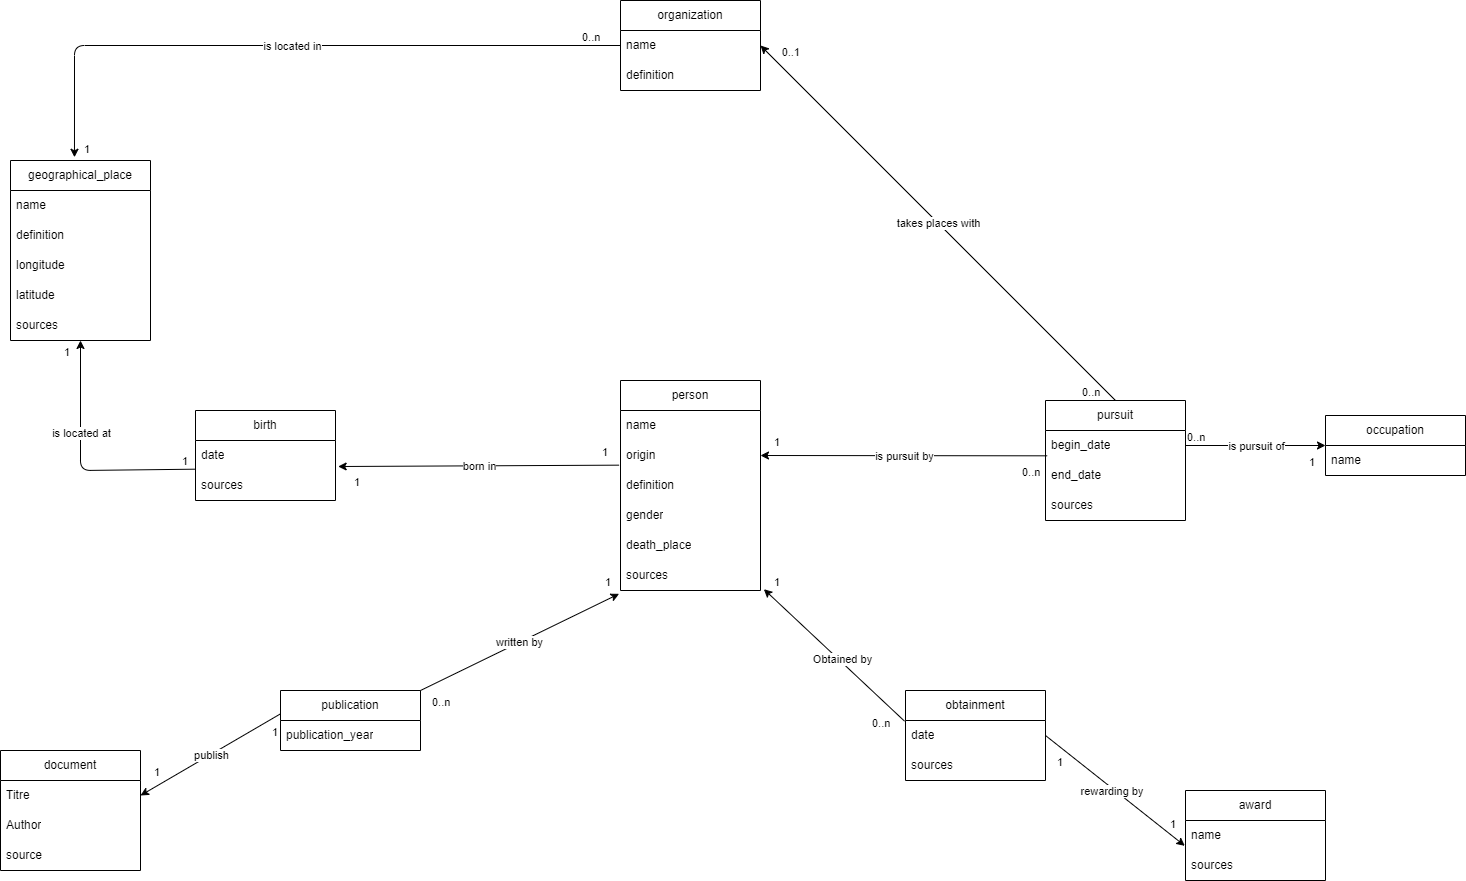

The diagram above was exported from draw.io. Its source (the exported page's mxGraphModel, read from the mxfile embedded in the PNG):
<mxGraphModel dx="1493" dy="1527" grid="1" gridSize="10" guides="1" tooltips="1" connect="1" arrows="1" fold="1" page="1" pageScale="1" pageWidth="850" pageHeight="1100" math="0" shadow="0">
  <root>
    <mxCell id="0" />
    <mxCell id="1" parent="0" />
    <mxCell id="2" value="person" style="swimlane;fontStyle=0;childLayout=stackLayout;horizontal=1;startSize=30;horizontalStack=0;resizeParent=1;resizeParentMax=0;resizeLast=0;collapsible=1;marginBottom=0;whiteSpace=wrap;html=1;" parent="1" vertex="1">
      <mxGeometry x="-70" y="140" width="140" height="210" as="geometry" />
    </mxCell>
    <mxCell id="3" value="name" style="text;strokeColor=none;fillColor=none;align=left;verticalAlign=middle;spacingLeft=4;spacingRight=4;overflow=hidden;points=[[0,0.5],[1,0.5]];portConstraint=eastwest;rotatable=0;whiteSpace=wrap;html=1;" parent="2" vertex="1">
      <mxGeometry y="30" width="140" height="30" as="geometry" />
    </mxCell>
    <mxCell id="7" value="origin" style="text;strokeColor=none;fillColor=none;align=left;verticalAlign=middle;spacingLeft=4;spacingRight=4;overflow=hidden;points=[[0,0.5],[1,0.5]];portConstraint=eastwest;rotatable=0;whiteSpace=wrap;html=1;" parent="2" vertex="1">
      <mxGeometry y="60" width="140" height="30" as="geometry" />
    </mxCell>
    <mxCell id="92" value="definition" style="text;strokeColor=none;fillColor=none;align=left;verticalAlign=middle;spacingLeft=4;spacingRight=4;overflow=hidden;points=[[0,0.5],[1,0.5]];portConstraint=eastwest;rotatable=0;whiteSpace=wrap;html=1;" parent="2" vertex="1">
      <mxGeometry y="90" width="140" height="30" as="geometry" />
    </mxCell>
    <mxCell id="57" value="gender" style="text;strokeColor=none;fillColor=none;align=left;verticalAlign=middle;spacingLeft=4;spacingRight=4;overflow=hidden;points=[[0,0.5],[1,0.5]];portConstraint=eastwest;rotatable=0;whiteSpace=wrap;html=1;" parent="2" vertex="1">
      <mxGeometry y="120" width="140" height="30" as="geometry" />
    </mxCell>
    <mxCell id="58" value="death_place" style="text;strokeColor=none;fillColor=none;align=left;verticalAlign=middle;spacingLeft=4;spacingRight=4;overflow=hidden;points=[[0,0.5],[1,0.5]];portConstraint=eastwest;rotatable=0;whiteSpace=wrap;html=1;" parent="2" vertex="1">
      <mxGeometry y="150" width="140" height="30" as="geometry" />
    </mxCell>
    <mxCell id="99" value="sources" style="text;strokeColor=none;fillColor=none;align=left;verticalAlign=middle;spacingLeft=4;spacingRight=4;overflow=hidden;points=[[0,0.5],[1,0.5]];portConstraint=eastwest;rotatable=0;whiteSpace=wrap;html=1;" parent="2" vertex="1">
      <mxGeometry y="180" width="140" height="30" as="geometry" />
    </mxCell>
    <mxCell id="8" value="organization" style="swimlane;fontStyle=0;childLayout=stackLayout;horizontal=1;startSize=30;horizontalStack=0;resizeParent=1;resizeParentMax=0;resizeLast=0;collapsible=1;marginBottom=0;whiteSpace=wrap;html=1;" parent="1" vertex="1">
      <mxGeometry x="-70" y="-240" width="140" height="90" as="geometry" />
    </mxCell>
    <mxCell id="9" value="name" style="text;strokeColor=none;fillColor=none;align=left;verticalAlign=middle;spacingLeft=4;spacingRight=4;overflow=hidden;points=[[0,0.5],[1,0.5]];portConstraint=eastwest;rotatable=0;whiteSpace=wrap;html=1;" parent="8" vertex="1">
      <mxGeometry y="30" width="140" height="30" as="geometry" />
    </mxCell>
    <mxCell id="10" value="definition" style="text;strokeColor=none;fillColor=none;align=left;verticalAlign=middle;spacingLeft=4;spacingRight=4;overflow=hidden;points=[[0,0.5],[1,0.5]];portConstraint=eastwest;rotatable=0;whiteSpace=wrap;html=1;" parent="8" vertex="1">
      <mxGeometry y="60" width="140" height="30" as="geometry" />
    </mxCell>
    <mxCell id="14" value="pursuit" style="swimlane;fontStyle=0;childLayout=stackLayout;horizontal=1;startSize=30;horizontalStack=0;resizeParent=1;resizeParentMax=0;resizeLast=0;collapsible=1;marginBottom=0;whiteSpace=wrap;html=1;" parent="1" vertex="1">
      <mxGeometry x="355" y="160" width="140" height="120" as="geometry" />
    </mxCell>
    <mxCell id="15" value="begin_date" style="text;strokeColor=none;fillColor=none;align=left;verticalAlign=middle;spacingLeft=4;spacingRight=4;overflow=hidden;points=[[0,0.5],[1,0.5]];portConstraint=eastwest;rotatable=0;whiteSpace=wrap;html=1;" parent="14" vertex="1">
      <mxGeometry y="30" width="140" height="30" as="geometry" />
    </mxCell>
    <mxCell id="16" value="end_date" style="text;strokeColor=none;fillColor=none;align=left;verticalAlign=middle;spacingLeft=4;spacingRight=4;overflow=hidden;points=[[0,0.5],[1,0.5]];portConstraint=eastwest;rotatable=0;whiteSpace=wrap;html=1;" parent="14" vertex="1">
      <mxGeometry y="60" width="140" height="30" as="geometry" />
    </mxCell>
    <mxCell id="101" value="sources" style="text;strokeColor=none;fillColor=none;align=left;verticalAlign=middle;spacingLeft=4;spacingRight=4;overflow=hidden;points=[[0,0.5],[1,0.5]];portConstraint=eastwest;rotatable=0;whiteSpace=wrap;html=1;" parent="14" vertex="1">
      <mxGeometry y="90" width="140" height="30" as="geometry" />
    </mxCell>
    <mxCell id="18" value="geographical_place" style="swimlane;fontStyle=0;childLayout=stackLayout;horizontal=1;startSize=30;horizontalStack=0;resizeParent=1;resizeParentMax=0;resizeLast=0;collapsible=1;marginBottom=0;whiteSpace=wrap;html=1;" parent="1" vertex="1">
      <mxGeometry x="-680" y="-80" width="140" height="180" as="geometry" />
    </mxCell>
    <mxCell id="19" value="name" style="text;strokeColor=none;fillColor=none;align=left;verticalAlign=middle;spacingLeft=4;spacingRight=4;overflow=hidden;points=[[0,0.5],[1,0.5]];portConstraint=eastwest;rotatable=0;whiteSpace=wrap;html=1;" parent="18" vertex="1">
      <mxGeometry y="30" width="140" height="30" as="geometry" />
    </mxCell>
    <mxCell id="20" value="definition" style="text;strokeColor=none;fillColor=none;align=left;verticalAlign=middle;spacingLeft=4;spacingRight=4;overflow=hidden;points=[[0,0.5],[1,0.5]];portConstraint=eastwest;rotatable=0;whiteSpace=wrap;html=1;" parent="18" vertex="1">
      <mxGeometry y="60" width="140" height="30" as="geometry" />
    </mxCell>
    <mxCell id="21" value="longitude" style="text;strokeColor=none;fillColor=none;align=left;verticalAlign=middle;spacingLeft=4;spacingRight=4;overflow=hidden;points=[[0,0.5],[1,0.5]];portConstraint=eastwest;rotatable=0;whiteSpace=wrap;html=1;" parent="18" vertex="1">
      <mxGeometry y="90" width="140" height="30" as="geometry" />
    </mxCell>
    <mxCell id="22" value="latitude" style="text;strokeColor=none;fillColor=none;align=left;verticalAlign=middle;spacingLeft=4;spacingRight=4;overflow=hidden;points=[[0,0.5],[1,0.5]];portConstraint=eastwest;rotatable=0;whiteSpace=wrap;html=1;" parent="18" vertex="1">
      <mxGeometry y="120" width="140" height="30" as="geometry" />
    </mxCell>
    <mxCell id="103" value="sources" style="text;strokeColor=none;fillColor=none;align=left;verticalAlign=middle;spacingLeft=4;spacingRight=4;overflow=hidden;points=[[0,0.5],[1,0.5]];portConstraint=eastwest;rotatable=0;whiteSpace=wrap;html=1;" parent="18" vertex="1">
      <mxGeometry y="150" width="140" height="30" as="geometry" />
    </mxCell>
    <mxCell id="23" value="publication" style="swimlane;fontStyle=0;childLayout=stackLayout;horizontal=1;startSize=30;horizontalStack=0;resizeParent=1;resizeParentMax=0;resizeLast=0;collapsible=1;marginBottom=0;whiteSpace=wrap;html=1;" parent="1" vertex="1">
      <mxGeometry x="-410" y="450" width="140" height="60" as="geometry" />
    </mxCell>
    <mxCell id="26" value="publication_year" style="text;strokeColor=none;fillColor=none;align=left;verticalAlign=middle;spacingLeft=4;spacingRight=4;overflow=hidden;points=[[0,0.5],[1,0.5]];portConstraint=eastwest;rotatable=0;whiteSpace=wrap;html=1;" parent="23" vertex="1">
      <mxGeometry y="30" width="140" height="30" as="geometry" />
    </mxCell>
    <mxCell id="34" value="award" style="swimlane;fontStyle=0;childLayout=stackLayout;horizontal=1;startSize=30;horizontalStack=0;resizeParent=1;resizeParentMax=0;resizeLast=0;collapsible=1;marginBottom=0;whiteSpace=wrap;html=1;" parent="1" vertex="1">
      <mxGeometry x="495" y="550" width="140" height="90" as="geometry" />
    </mxCell>
    <mxCell id="35" value="name" style="text;strokeColor=none;fillColor=none;align=left;verticalAlign=middle;spacingLeft=4;spacingRight=4;overflow=hidden;points=[[0,0.5],[1,0.5]];portConstraint=eastwest;rotatable=0;whiteSpace=wrap;html=1;" parent="34" vertex="1">
      <mxGeometry y="30" width="140" height="30" as="geometry" />
    </mxCell>
    <mxCell id="98" value="sources" style="text;strokeColor=none;fillColor=none;align=left;verticalAlign=middle;spacingLeft=4;spacingRight=4;overflow=hidden;points=[[0,0.5],[1,0.5]];portConstraint=eastwest;rotatable=0;whiteSpace=wrap;html=1;" parent="34" vertex="1">
      <mxGeometry y="60" width="140" height="30" as="geometry" />
    </mxCell>
    <mxCell id="38" value="occupation" style="swimlane;fontStyle=0;childLayout=stackLayout;horizontal=1;startSize=30;horizontalStack=0;resizeParent=1;resizeParentMax=0;resizeLast=0;collapsible=1;marginBottom=0;whiteSpace=wrap;html=1;" parent="1" vertex="1">
      <mxGeometry x="635" y="175" width="140" height="60" as="geometry" />
    </mxCell>
    <mxCell id="39" value="name" style="text;strokeColor=none;fillColor=none;align=left;verticalAlign=middle;spacingLeft=4;spacingRight=4;overflow=hidden;points=[[0,0.5],[1,0.5]];portConstraint=eastwest;rotatable=0;whiteSpace=wrap;html=1;" parent="38" vertex="1">
      <mxGeometry y="30" width="140" height="30" as="geometry" />
    </mxCell>
    <mxCell id="42" value="" style="endArrow=classic;html=1;entryX=0;entryY=0.5;entryDx=0;entryDy=0;exitX=1;exitY=0.5;exitDx=0;exitDy=0;" parent="1" source="15" target="38" edge="1">
      <mxGeometry relative="1" as="geometry">
        <mxPoint x="310" y="184.5" as="sourcePoint" />
        <mxPoint x="470" y="184.5" as="targetPoint" />
      </mxGeometry>
    </mxCell>
    <mxCell id="43" value="is pursuit of" style="edgeLabel;resizable=0;html=1;align=center;verticalAlign=middle;" parent="42" connectable="0" vertex="1">
      <mxGeometry relative="1" as="geometry" />
    </mxCell>
    <mxCell id="44" value="0..n" style="edgeLabel;resizable=0;html=1;align=left;verticalAlign=bottom;" parent="42" connectable="0" vertex="1">
      <mxGeometry x="-1" relative="1" as="geometry" />
    </mxCell>
    <mxCell id="45" value="1" style="edgeLabel;resizable=0;html=1;align=right;verticalAlign=bottom;" parent="42" connectable="0" vertex="1">
      <mxGeometry x="1" relative="1" as="geometry">
        <mxPoint x="-10" y="25" as="offset" />
      </mxGeometry>
    </mxCell>
    <mxCell id="47" value="" style="endArrow=classic;html=1;exitX=0.012;exitY=-0.156;exitDx=0;exitDy=0;exitPerimeter=0;entryX=1;entryY=0.5;entryDx=0;entryDy=0;" parent="1" source="16" target="7" edge="1">
      <mxGeometry relative="1" as="geometry">
        <mxPoint x="260" y="50" as="sourcePoint" />
        <mxPoint x="70" y="200" as="targetPoint" />
      </mxGeometry>
    </mxCell>
    <mxCell id="48" value="is pursuit by" style="edgeLabel;resizable=0;html=1;align=center;verticalAlign=middle;" parent="47" connectable="0" vertex="1">
      <mxGeometry relative="1" as="geometry" />
    </mxCell>
    <mxCell id="49" value="0..n" style="edgeLabel;resizable=0;html=1;align=left;verticalAlign=bottom;" parent="47" connectable="0" vertex="1">
      <mxGeometry x="-1" relative="1" as="geometry">
        <mxPoint x="-27" y="25" as="offset" />
      </mxGeometry>
    </mxCell>
    <mxCell id="50" value="1" style="edgeLabel;resizable=0;html=1;align=right;verticalAlign=bottom;" parent="47" connectable="0" vertex="1">
      <mxGeometry x="1" relative="1" as="geometry">
        <mxPoint x="20" y="-5" as="offset" />
      </mxGeometry>
    </mxCell>
    <mxCell id="51" value="birth" style="swimlane;fontStyle=0;childLayout=stackLayout;horizontal=1;startSize=30;horizontalStack=0;resizeParent=1;resizeParentMax=0;resizeLast=0;collapsible=1;marginBottom=0;whiteSpace=wrap;html=1;" parent="1" vertex="1">
      <mxGeometry x="-495" y="170" width="140" height="90" as="geometry" />
    </mxCell>
    <mxCell id="53" value="date" style="text;strokeColor=none;fillColor=none;align=left;verticalAlign=middle;spacingLeft=4;spacingRight=4;overflow=hidden;points=[[0,0.5],[1,0.5]];portConstraint=eastwest;rotatable=0;whiteSpace=wrap;html=1;" parent="51" vertex="1">
      <mxGeometry y="30" width="140" height="30" as="geometry" />
    </mxCell>
    <mxCell id="54" value="sources" style="text;strokeColor=none;fillColor=none;align=left;verticalAlign=middle;spacingLeft=4;spacingRight=4;overflow=hidden;points=[[0,0.5],[1,0.5]];portConstraint=eastwest;rotatable=0;whiteSpace=wrap;html=1;" parent="51" vertex="1">
      <mxGeometry y="60" width="140" height="30" as="geometry" />
    </mxCell>
    <mxCell id="60" value="" style="endArrow=classic;html=1;exitX=-0.01;exitY=0.822;exitDx=0;exitDy=0;entryX=1.019;entryY=0.867;entryDx=0;entryDy=0;entryPerimeter=0;exitPerimeter=0;" parent="1" source="7" target="53" edge="1">
      <mxGeometry relative="1" as="geometry">
        <mxPoint x="-320" y="199.5" as="sourcePoint" />
        <mxPoint x="-160" y="199.5" as="targetPoint" />
      </mxGeometry>
    </mxCell>
    <mxCell id="61" value="born in" style="edgeLabel;resizable=0;html=1;align=center;verticalAlign=middle;" parent="60" connectable="0" vertex="1">
      <mxGeometry relative="1" as="geometry" />
    </mxCell>
    <mxCell id="62" value="1" style="edgeLabel;resizable=0;html=1;align=left;verticalAlign=bottom;" parent="60" connectable="0" vertex="1">
      <mxGeometry x="-1" relative="1" as="geometry">
        <mxPoint x="-19" y="-5" as="offset" />
      </mxGeometry>
    </mxCell>
    <mxCell id="63" value="1" style="edgeLabel;resizable=0;html=1;align=right;verticalAlign=bottom;" parent="60" connectable="0" vertex="1">
      <mxGeometry x="1" relative="1" as="geometry">
        <mxPoint x="22" y="24" as="offset" />
      </mxGeometry>
    </mxCell>
    <mxCell id="64" value="" style="endArrow=classic;html=1;exitX=0.002;exitY=0.956;exitDx=0;exitDy=0;exitPerimeter=0;" parent="1" source="53" edge="1">
      <mxGeometry relative="1" as="geometry">
        <mxPoint x="-580" y="140" as="sourcePoint" />
        <mxPoint x="-610" y="100" as="targetPoint" />
        <Array as="points">
          <mxPoint x="-610" y="230" />
        </Array>
      </mxGeometry>
    </mxCell>
    <mxCell id="65" value="is located at" style="edgeLabel;resizable=0;html=1;align=center;verticalAlign=middle;" parent="64" connectable="0" vertex="1">
      <mxGeometry relative="1" as="geometry">
        <mxPoint y="-30" as="offset" />
      </mxGeometry>
    </mxCell>
    <mxCell id="66" value="1" style="edgeLabel;resizable=0;html=1;align=left;verticalAlign=bottom;" parent="64" connectable="0" vertex="1">
      <mxGeometry x="-1" relative="1" as="geometry">
        <mxPoint x="-15" as="offset" />
      </mxGeometry>
    </mxCell>
    <mxCell id="67" value="1" style="edgeLabel;resizable=0;html=1;align=right;verticalAlign=bottom;" parent="64" connectable="0" vertex="1">
      <mxGeometry x="1" relative="1" as="geometry">
        <mxPoint x="-10" y="20" as="offset" />
      </mxGeometry>
    </mxCell>
    <mxCell id="68" value="" style="endArrow=classic;html=1;entryX=-0.01;entryY=1.111;entryDx=0;entryDy=0;entryPerimeter=0;exitX=1;exitY=0;exitDx=0;exitDy=0;" parent="1" source="23" target="99" edge="1">
      <mxGeometry relative="1" as="geometry">
        <mxPoint x="-80" y="460" as="sourcePoint" />
        <mxPoint x="-350" y="430" as="targetPoint" />
      </mxGeometry>
    </mxCell>
    <mxCell id="69" value="written by" style="edgeLabel;resizable=0;html=1;align=center;verticalAlign=middle;" parent="68" connectable="0" vertex="1">
      <mxGeometry relative="1" as="geometry" />
    </mxCell>
    <mxCell id="70" value="0..n" style="edgeLabel;resizable=0;html=1;align=left;verticalAlign=bottom;" parent="68" connectable="0" vertex="1">
      <mxGeometry x="-1" relative="1" as="geometry">
        <mxPoint x="10" y="20" as="offset" />
      </mxGeometry>
    </mxCell>
    <mxCell id="71" value="1" style="edgeLabel;resizable=0;html=1;align=right;verticalAlign=bottom;" parent="68" connectable="0" vertex="1">
      <mxGeometry x="1" relative="1" as="geometry">
        <mxPoint x="-8" y="-3" as="offset" />
      </mxGeometry>
    </mxCell>
    <mxCell id="72" value="" style="endArrow=classic;html=1;exitX=0.5;exitY=0;exitDx=0;exitDy=0;entryX=1;entryY=0.5;entryDx=0;entryDy=0;" parent="1" source="14" target="9" edge="1">
      <mxGeometry relative="1" as="geometry">
        <mxPoint x="190" y="80" as="sourcePoint" />
        <mxPoint x="120" y="-200" as="targetPoint" />
      </mxGeometry>
    </mxCell>
    <mxCell id="73" value="takes places with" style="edgeLabel;resizable=0;html=1;align=center;verticalAlign=middle;" parent="72" connectable="0" vertex="1">
      <mxGeometry relative="1" as="geometry" />
    </mxCell>
    <mxCell id="74" value="0..n" style="edgeLabel;resizable=0;html=1;align=left;verticalAlign=bottom;" parent="72" connectable="0" vertex="1">
      <mxGeometry x="-1" relative="1" as="geometry">
        <mxPoint x="-35" as="offset" />
      </mxGeometry>
    </mxCell>
    <mxCell id="75" value="0..1" style="edgeLabel;resizable=0;html=1;align=right;verticalAlign=bottom;" parent="72" connectable="0" vertex="1">
      <mxGeometry x="1" relative="1" as="geometry">
        <mxPoint x="40" y="15" as="offset" />
      </mxGeometry>
    </mxCell>
    <mxCell id="76" value="" style="endArrow=classic;html=1;entryX=1.024;entryY=0.956;entryDx=0;entryDy=0;entryPerimeter=0;exitX=-0.007;exitY=0.022;exitDx=0;exitDy=0;exitPerimeter=0;" parent="1" source="107" target="99" edge="1">
      <mxGeometry relative="1" as="geometry">
        <mxPoint x="180" y="490" as="sourcePoint" />
        <mxPoint x="180" y="290" as="targetPoint" />
      </mxGeometry>
    </mxCell>
    <mxCell id="77" value="Obtained by" style="edgeLabel;resizable=0;html=1;align=center;verticalAlign=middle;" parent="76" connectable="0" vertex="1">
      <mxGeometry relative="1" as="geometry">
        <mxPoint x="7" y="4" as="offset" />
      </mxGeometry>
    </mxCell>
    <mxCell id="78" value="0..n" style="edgeLabel;resizable=0;html=1;align=left;verticalAlign=bottom;" parent="76" connectable="0" vertex="1">
      <mxGeometry x="-1" relative="1" as="geometry">
        <mxPoint x="-34" y="10" as="offset" />
      </mxGeometry>
    </mxCell>
    <mxCell id="79" value="1" style="edgeLabel;resizable=0;html=1;align=right;verticalAlign=bottom;" parent="76" connectable="0" vertex="1">
      <mxGeometry x="1" relative="1" as="geometry">
        <mxPoint x="17" y="1" as="offset" />
      </mxGeometry>
    </mxCell>
    <mxCell id="93" value="" style="endArrow=classic;html=1;exitX=0;exitY=0.5;exitDx=0;exitDy=0;entryX=0.457;entryY=-0.018;entryDx=0;entryDy=0;entryPerimeter=0;" parent="1" source="9" target="18" edge="1">
      <mxGeometry relative="1" as="geometry">
        <mxPoint x="-410" y="-100" as="sourcePoint" />
        <mxPoint x="-250" y="-100" as="targetPoint" />
        <Array as="points">
          <mxPoint x="-616" y="-195" />
        </Array>
      </mxGeometry>
    </mxCell>
    <mxCell id="94" value="is located in" style="edgeLabel;resizable=0;html=1;align=center;verticalAlign=middle;" parent="93" connectable="0" vertex="1">
      <mxGeometry relative="1" as="geometry" />
    </mxCell>
    <mxCell id="95" value="0..n" style="edgeLabel;resizable=0;html=1;align=left;verticalAlign=bottom;" parent="93" connectable="0" vertex="1">
      <mxGeometry x="-1" relative="1" as="geometry">
        <mxPoint x="-40" as="offset" />
      </mxGeometry>
    </mxCell>
    <mxCell id="96" value="1" style="edgeLabel;resizable=0;html=1;align=right;verticalAlign=bottom;" parent="93" connectable="0" vertex="1">
      <mxGeometry x="1" relative="1" as="geometry">
        <mxPoint x="16" as="offset" />
      </mxGeometry>
    </mxCell>
    <mxCell id="104" value="obtainment" style="swimlane;fontStyle=0;childLayout=stackLayout;horizontal=1;startSize=30;horizontalStack=0;resizeParent=1;resizeParentMax=0;resizeLast=0;collapsible=1;marginBottom=0;whiteSpace=wrap;html=1;" parent="1" vertex="1">
      <mxGeometry x="215" y="450" width="140" height="90" as="geometry" />
    </mxCell>
    <mxCell id="107" value="date" style="text;strokeColor=none;fillColor=none;align=left;verticalAlign=middle;spacingLeft=4;spacingRight=4;overflow=hidden;points=[[0,0.5],[1,0.5]];portConstraint=eastwest;rotatable=0;whiteSpace=wrap;html=1;" parent="104" vertex="1">
      <mxGeometry y="30" width="140" height="30" as="geometry" />
    </mxCell>
    <mxCell id="108" value="sources" style="text;strokeColor=none;fillColor=none;align=left;verticalAlign=middle;spacingLeft=4;spacingRight=4;overflow=hidden;points=[[0,0.5],[1,0.5]];portConstraint=eastwest;rotatable=0;whiteSpace=wrap;html=1;" parent="104" vertex="1">
      <mxGeometry y="60" width="140" height="30" as="geometry" />
    </mxCell>
    <mxCell id="109" value="" style="endArrow=classic;html=1;exitX=1;exitY=0.5;exitDx=0;exitDy=0;entryX=-0.005;entryY=0.844;entryDx=0;entryDy=0;entryPerimeter=0;" parent="1" source="107" target="35" edge="1">
      <mxGeometry relative="1" as="geometry">
        <mxPoint x="330.0000000000001" y="460" as="sourcePoint" />
        <mxPoint x="438.6" y="533.99" as="targetPoint" />
      </mxGeometry>
    </mxCell>
    <mxCell id="110" value="rewarding by&amp;nbsp;" style="edgeLabel;resizable=0;html=1;align=center;verticalAlign=middle;" parent="109" connectable="0" vertex="1">
      <mxGeometry relative="1" as="geometry">
        <mxPoint x="-2" as="offset" />
      </mxGeometry>
    </mxCell>
    <mxCell id="111" value="1" style="edgeLabel;resizable=0;html=1;align=left;verticalAlign=bottom;" parent="109" connectable="0" vertex="1">
      <mxGeometry x="-1" relative="1" as="geometry">
        <mxPoint x="10" y="35" as="offset" />
      </mxGeometry>
    </mxCell>
    <mxCell id="112" value="1" style="edgeLabel;resizable=0;html=1;align=right;verticalAlign=bottom;" parent="109" connectable="0" vertex="1">
      <mxGeometry x="1" relative="1" as="geometry">
        <mxPoint x="-9" y="-14" as="offset" />
      </mxGeometry>
    </mxCell>
    <mxCell id="118" value="document" style="swimlane;fontStyle=0;childLayout=stackLayout;horizontal=1;startSize=30;horizontalStack=0;resizeParent=1;resizeParentMax=0;resizeLast=0;collapsible=1;marginBottom=0;whiteSpace=wrap;html=1;" parent="1" vertex="1">
      <mxGeometry x="-690" y="510" width="140" height="120" as="geometry" />
    </mxCell>
    <mxCell id="119" value="Titre" style="text;strokeColor=none;fillColor=none;align=left;verticalAlign=middle;spacingLeft=4;spacingRight=4;overflow=hidden;points=[[0,0.5],[1,0.5]];portConstraint=eastwest;rotatable=0;whiteSpace=wrap;html=1;" parent="118" vertex="1">
      <mxGeometry y="30" width="140" height="30" as="geometry" />
    </mxCell>
    <mxCell id="24" value="Author" style="text;strokeColor=none;fillColor=none;align=left;verticalAlign=middle;spacingLeft=4;spacingRight=4;overflow=hidden;points=[[0,0.5],[1,0.5]];portConstraint=eastwest;rotatable=0;whiteSpace=wrap;html=1;" parent="118" vertex="1">
      <mxGeometry y="60" width="140" height="30" as="geometry" />
    </mxCell>
    <mxCell id="120" value="source" style="text;strokeColor=none;fillColor=none;align=left;verticalAlign=middle;spacingLeft=4;spacingRight=4;overflow=hidden;points=[[0,0.5],[1,0.5]];portConstraint=eastwest;rotatable=0;whiteSpace=wrap;html=1;" parent="118" vertex="1">
      <mxGeometry y="90" width="140" height="30" as="geometry" />
    </mxCell>
    <mxCell id="121" value="" style="endArrow=classic;html=1;entryX=1;entryY=0.5;entryDx=0;entryDy=0;exitX=0;exitY=0.389;exitDx=0;exitDy=0;exitPerimeter=0;" parent="1" source="23" target="119" edge="1">
      <mxGeometry relative="1" as="geometry">
        <mxPoint x="-370" y="666.67" as="sourcePoint" />
        <mxPoint x="-171.4000000000001" y="569.9999999999999" as="targetPoint" />
      </mxGeometry>
    </mxCell>
    <mxCell id="122" value="publish" style="edgeLabel;resizable=0;html=1;align=center;verticalAlign=middle;" parent="121" connectable="0" vertex="1">
      <mxGeometry relative="1" as="geometry" />
    </mxCell>
    <mxCell id="123" value="1" style="edgeLabel;resizable=0;html=1;align=left;verticalAlign=bottom;" parent="121" connectable="0" vertex="1">
      <mxGeometry x="-1" relative="1" as="geometry">
        <mxPoint x="-10" y="27" as="offset" />
      </mxGeometry>
    </mxCell>
    <mxCell id="124" value="1" style="edgeLabel;resizable=0;html=1;align=right;verticalAlign=bottom;" parent="121" connectable="0" vertex="1">
      <mxGeometry x="1" relative="1" as="geometry">
        <mxPoint x="20" y="-15" as="offset" />
      </mxGeometry>
    </mxCell>
  </root>
</mxGraphModel>